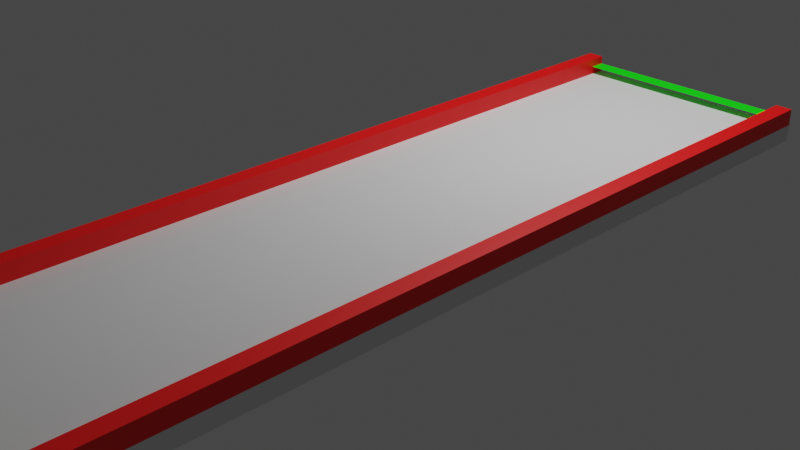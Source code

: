 # Source: Road.blend  (saved by Blender 3.0.42; exported with 4.5.12 LTS)
import bpy
from mathutils import Matrix  # noqa: F401  (used for matrix-valued properties, if any)

bpy.ops.wm.read_factory_settings(use_empty=True)
scene = bpy.context.scene
scene.name = 'Scene'

# ---- collections
col_collection = bpy.data.collections.new('Collection'); scene.collection.children.link(col_collection)

# ---- materials (node trees are filled in below, after node groups)
mat_red_001 = bpy.data.materials.new('Red.001')
mat_red_001.use_transparent_shadow = False
mat_red_002 = bpy.data.materials.new('Red.002')
mat_red_002.use_transparent_shadow = False
mat_green = bpy.data.materials.new('Green')
mat_green.use_transparent_shadow = False

# ---- material node trees
mat_red_001.use_nodes = True; mat_red_001.node_tree.nodes.clear()
_N = mat_red_001.node_tree.nodes; _L = mat_red_001.node_tree.links
n0 = _N.new('ShaderNodeBsdfPrincipled'); n0.name = 'Principled BSDF'; n0.location = (10, 300)
n0.distribution = 'GGX'
n0.subsurface_method = 'RANDOM_WALK_SKIN'
n0.inputs[0].default_value = (1.0, 0.0, 0.0, 1.0)
n0.inputs[3].default_value = 1.45
n0.inputs[27].default_value = (0.0, 0.0, 0.0, 1.0)
n0.inputs[28].default_value = 1.0
n1 = _N.new('ShaderNodeOutputMaterial'); n1.name = 'Material Output'; n1.location = (300, 300)
_L.new(n0.outputs[0], n1.inputs[0])
n1.is_active_output = True
mat_red_002.use_nodes = True; mat_red_002.node_tree.nodes.clear()
_N = mat_red_002.node_tree.nodes; _L = mat_red_002.node_tree.links
n0 = _N.new('ShaderNodeBsdfPrincipled'); n0.name = 'Principled BSDF'; n0.location = (10, 300)
n0.distribution = 'GGX'
n0.subsurface_method = 'RANDOM_WALK_SKIN'
n0.inputs[0].default_value = (1.0, 0.0, 0.0, 1.0)
n0.inputs[3].default_value = 1.45
n0.inputs[27].default_value = (0.0, 0.0, 0.0, 1.0)
n0.inputs[28].default_value = 1.0
n1 = _N.new('ShaderNodeOutputMaterial'); n1.name = 'Material Output'; n1.location = (300, 300)
_L.new(n0.outputs[0], n1.inputs[0])
n1.is_active_output = True
mat_green.use_nodes = True; mat_green.node_tree.nodes.clear()
_N = mat_green.node_tree.nodes; _L = mat_green.node_tree.links
n0 = _N.new('ShaderNodeBsdfPrincipled'); n0.name = 'Principled BSDF'; n0.location = (10, 300)
n0.distribution = 'GGX'
n0.subsurface_method = 'RANDOM_WALK_SKIN'
n0.inputs[0].default_value = (0.0, 1.0, 0.0, 1.0)
n0.inputs[3].default_value = 1.45
n0.inputs[27].default_value = (0.0, 0.0, 0.0, 1.0)
n0.inputs[28].default_value = 1.0
n1 = _N.new('ShaderNodeOutputMaterial'); n1.name = 'Material Output'; n1.location = (300, 300)
_L.new(n0.outputs[0], n1.inputs[0])
n1.is_active_output = True

# ---- world
world_world = bpy.data.worlds.new('World'); scene.world = world_world
world_world.use_nodes = True; world_world.node_tree.nodes.clear()
_N = world_world.node_tree.nodes; _L = world_world.node_tree.links
n0 = _N.new('ShaderNodeOutputWorld'); n0.name = 'World Output'; n0.location = (300, 300)
n1 = _N.new('ShaderNodeBackground'); n1.name = 'Background'; n1.location = (10, 300)
n1.inputs[0].default_value = (0.05088, 0.05088, 0.05088, 1.0)
_L.new(n1.outputs[0], n0.inputs[0])
n0.is_active_output = True
world_world.color = (0.05088, 0.05088, 0.05088)
world_world.use_sun_shadow = False
world_world.sun_shadow_jitter_overblur = 0.0

# ---- cameras
cam_camera = bpy.data.cameras.new('Camera')
cam_camera.clip_end = 100.0
cam_camera.ortho_scale = 7.314

# ---- lights
light_light = bpy.data.lights.new('Light', 'POINT')
light_light.transmission_factor = 0.0
light_light.energy = 1000.0
light_light.shadow_soft_size = 0.1
light_light.shadow_maximum_resolution = 0.006
light_light.use_absolute_resolution = True

# ---- meshes
me_cube_001 = bpy.data.meshes.new('Cube.001')
me_cube_001.from_pydata([(-1.0, -1.0, -1.0), (-1.0, -1.0, 1.0), (-1.0, 1.0, -1.0), (-1.0, 1.0, 1.0), (1.0, -1.0, -1.0), (1.0, -1.0, 1.0), (1.0, 1.0, -1.0), (1.0, 1.0, 1.0)], [], [(0, 1, 3, 2), (2, 3, 7, 6), (6, 7, 5, 4), (4, 5, 1, 0), (2, 6, 4, 0), (7, 3, 1, 5)])
_uv = me_cube_001.uv_layers.new(name='UVMap')
_uv.uv.foreach_set('vector', [0.375, 0.0, 0.625, 0.0, 0.625, 0.25, 0.375, 0.25, 0.375, 0.25, 0.625, 0.25, 0.625, 0.5, 0.375, 0.5, 0.375, 0.5, 0.625, 0.5, 0.625, 0.75, 0.375, 0.75, 0.375, 0.75, 0.625, 0.75, 0.625, 1.0, 0.375, 1.0, 0.125, 0.5, 0.375, 0.5, 0.375, 0.75, 0.125, 0.75, 0.625, 0.5, 0.875, 0.5, 0.875, 0.75, 0.625, 0.75])
me_cube_001.materials.append(mat_red_001)
me_cube_001.use_remesh_fix_poles = True
me_cube_001.use_remesh_preserve_attributes = False
me_cube_001.update()
me_cube_002 = bpy.data.meshes.new('Cube.002')
me_cube_002.from_pydata([(-1.0, -1.0, -1.0), (-1.0, -1.0, 1.0), (-1.0, 1.0, -1.0), (-1.0, 1.0, 1.0), (1.0, -1.0, -1.0), (1.0, -1.0, 1.0), (1.0, 1.0, -1.0), (1.0, 1.0, 1.0)], [], [(0, 1, 3, 2), (2, 3, 7, 6), (6, 7, 5, 4), (4, 5, 1, 0), (2, 6, 4, 0), (7, 3, 1, 5)])
_uv = me_cube_002.uv_layers.new(name='UVMap')
_uv.uv.foreach_set('vector', [0.375, 0.0, 0.625, 0.0, 0.625, 0.25, 0.375, 0.25, 0.375, 0.25, 0.625, 0.25, 0.625, 0.5, 0.375, 0.5, 0.375, 0.5, 0.625, 0.5, 0.625, 0.75, 0.375, 0.75, 0.375, 0.75, 0.625, 0.75, 0.625, 1.0, 0.375, 1.0, 0.125, 0.5, 0.375, 0.5, 0.375, 0.75, 0.125, 0.75, 0.625, 0.5, 0.875, 0.5, 0.875, 0.75, 0.625, 0.75])
me_cube_002.materials.append(mat_red_002)
me_cube_002.use_remesh_fix_poles = True
me_cube_002.use_remesh_preserve_attributes = False
me_cube_002.update()
me_cube_003 = bpy.data.meshes.new('Cube.003')
me_cube_003.from_pydata([(-1.0, -1.0, -1.0), (-1.0, -1.0, 1.0), (-1.0, 1.0, -1.0), (-1.0, 1.0, 1.0), (1.0, -1.0, -1.0), (1.0, -1.0, 1.0), (1.0, 1.0, -1.0), (1.0, 1.0, 1.0)], [], [(0, 1, 3, 2), (2, 3, 7, 6), (6, 7, 5, 4), (4, 5, 1, 0), (2, 6, 4, 0), (7, 3, 1, 5)])
_uv = me_cube_003.uv_layers.new(name='UVMap')
_uv.uv.foreach_set('vector', [0.375, 0.0, 0.625, 0.0, 0.625, 0.25, 0.375, 0.25, 0.375, 0.25, 0.625, 0.25, 0.625, 0.5, 0.375, 0.5, 0.375, 0.5, 0.625, 0.5, 0.625, 0.75, 0.375, 0.75, 0.375, 0.75, 0.625, 0.75, 0.625, 1.0, 0.375, 1.0, 0.125, 0.5, 0.375, 0.5, 0.375, 0.75, 0.125, 0.75, 0.625, 0.5, 0.875, 0.5, 0.875, 0.75, 0.625, 0.75])
me_cube_003.use_remesh_fix_poles = True
me_cube_003.use_remesh_preserve_attributes = False
me_cube_003.update()
me_plane = bpy.data.meshes.new('Plane')
me_plane.from_pydata([(-1.0, -1.0, 0.0), (1.0, -1.0, 0.0), (-1.0, 1.0, 0.0), (1.0, 1.0, 0.0)], [], [(0, 1, 3, 2)])
_uv = me_plane.uv_layers.new(name='UVMap')
_uv.uv.foreach_set('vector', [0.0, 0.0, 1.0, 0.0, 1.0, 1.0, 0.0, 1.0])
me_plane.materials.append(mat_green)
me_plane.use_remesh_fix_poles = True
me_plane.use_remesh_preserve_attributes = False
me_plane.update()
me_plane_001 = bpy.data.meshes.new('Plane.001')
me_plane_001.from_pydata([(-1.0, -1.0, 0.0), (1.0, -1.0, 0.0), (-1.0, 1.0, 0.0), (1.0, 1.0, 0.0)], [], [(0, 1, 3, 2)])
_uv = me_plane_001.uv_layers.new(name='UVMap')
_uv.uv.foreach_set('vector', [0.0, 0.0, 1.0, 0.0, 1.0, 1.0, 0.0, 1.0])
me_plane_001.materials.append(mat_green)
me_plane_001.use_remesh_fix_poles = True
me_plane_001.use_remesh_preserve_attributes = False
me_plane_001.update()

# ---- objects
ob_light = bpy.data.objects.new('Light', light_light)
ob_camera = bpy.data.objects.new('Camera', cam_camera)
ob_cube_001 = bpy.data.objects.new('Cube.001', me_cube_001)
ob_cube_002 = bpy.data.objects.new('Cube.002', me_cube_002)
ob_cube_003 = bpy.data.objects.new('Cube.003', me_cube_003)
ob_plane = bpy.data.objects.new('Plane', me_plane)
ob_plane_001 = bpy.data.objects.new('Plane.001', me_plane_001)

# ---- transforms, parenting, visibility, modifiers, constraints
ob_light.location = (0.265, 3.309, 5.904)
ob_light.rotation_euler = (0.6503, 0.05522, 3.437)
ob_light.lock_rotations_4d = False
ob_light.empty_display_type = 'ARROWS'
ob_light.color = (0.0, 0.0, 0.0, 0.0)
ob_light.lineart.crease_threshold = 0.0
ob_camera.location = (7.359, -6.926, 4.958)
ob_camera.rotation_euler = (1.109, 0.0, 0.8149)
ob_camera.lock_rotations_4d = False
ob_camera.empty_display_type = 'ARROWS'
ob_camera.color = (0.0, 0.0, 0.0, 0.0)
ob_camera.display_type = 'WIRE'
ob_camera.lineart.crease_threshold = 0.0
ob_cube_001.location = (1.4, 0.0, 0.2)
ob_cube_001.rotation_euler = (0.0, -0.0, 1.571)
ob_cube_001.scale = (5.0, 0.1, 0.1)
ob_cube_002.location = (-1.4, 0.0, 0.2)
ob_cube_002.rotation_euler = (0.0, -0.0, 1.571)
ob_cube_002.scale = (5.0, 0.1, 0.1)
ob_cube_003.location = (0.0, 0.0, 1.192e-07)
ob_cube_003.rotation_euler = (0.0, -0.0, 1.571)
ob_cube_003.scale = (5.0, 1.5, 0.1)
ob_plane.location = (0.0, 4.9, 0.2)
ob_plane.scale = (1.5, 0.1, 1.0)
ob_plane_001.location = (0.0, -4.9, 0.2)
ob_plane_001.scale = (1.5, 0.1, 1.0)

# ---- collection membership
col_collection.objects.link(ob_light)
col_collection.objects.link(ob_camera)
col_collection.objects.link(ob_cube_001)
col_collection.objects.link(ob_cube_002)
col_collection.objects.link(ob_cube_003)
col_collection.objects.link(ob_plane)
col_collection.objects.link(ob_plane_001)

# ---- scene / render settings (as saved in the file)
scene.camera = ob_camera
scene.frame_start = 1; scene.frame_end = 250; scene.frame_set(1)
scene.render.engine = 'BLENDER_EEVEE_NEXT'
scene.cycles.sampling_pattern = 'TABULATED_SOBOL'
scene.cycles.use_light_tree = False
scene.view_settings.view_transform = 'Filmic'
bpy.context.view_layer.update()
